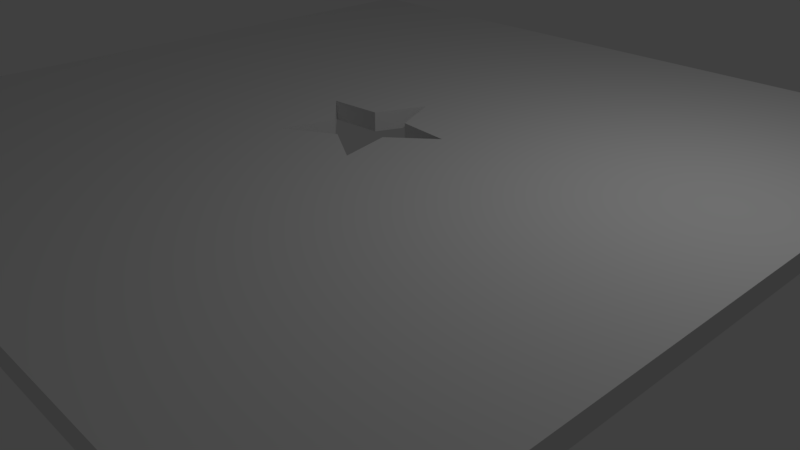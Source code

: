 # Source: basesstrella.blend  (saved by Blender 2.79.0; exported with 4.5.12 LTS)
import bpy
from mathutils import Matrix  # noqa: F401  (used for matrix-valued properties, if any)

bpy.ops.wm.read_factory_settings(use_empty=True)
scene = bpy.context.scene
scene.name = 'Scene'

# ---- collections
col_collection_1 = bpy.data.collections.new('Collection 1'); scene.collection.children.link(col_collection_1)

# ---- world
world_world = bpy.data.worlds.new('World'); scene.world = world_world
world_world.color = (0.05088, 0.05088, 0.05088)
world_world.use_sun_shadow = False
world_world.sun_shadow_jitter_overblur = 0.0
world_world.cycles.sampling_method = 'MANUAL'

# ---- cameras
cam_camera = bpy.data.cameras.new('Camera')
cam_camera.clip_end = 100.0
cam_camera.lens = 35.0
cam_camera.sensor_width = 32.0
cam_camera.sensor_height = 18.0
cam_camera.ortho_scale = 7.314
cam_camera.dof.focus_distance = 0.0
cam_camera.dof.aperture_fstop = 128.0

# ---- lights
light_lamp = bpy.data.lights.new('Lamp', 'POINT')
light_lamp.transmission_factor = 0.0
light_lamp.cutoff_distance = 30.0
light_lamp.energy = 100.0
light_lamp.shadow_buffer_clip_start = 1.001
light_lamp.shadow_soft_size = 0.1
light_lamp.shadow_maximum_resolution = 0.006
light_lamp.use_absolute_resolution = True

# ---- meshes
me_cube_002 = bpy.data.meshes.new('Cube.002')
me_cube_002.from_pydata([(-1.0, -1.0, -1.0), (-1.0, -1.0, 1.0), (-1.0, 1.0, -1.0), (-1.0, 1.0, 1.0), (1.0, -1.0, -1.0), (1.0, -1.0, 1.0), (1.0, 1.0, -1.0), (1.0, 1.0, 1.0), (-0.1902, 0.0618, 1.0), (-0.1902, 0.0618, -1.0), (-0.08703, -0.02828, 1.0), (-0.08703, -0.02828, -1.0), (0.0, 0.2, 1.0), (0.0, 0.2, -1.0), (0.1176, -0.1618, 1.0), (0.1176, -0.1618, -1.0), (0.05379, 0.07403, 1.0), (0.05379, 0.07403, -1.0), (4.12e-09, -0.09151, 1.0), (4.12e-09, -0.09151, -1.0), (0.08703, -0.02828, 1.0), (0.08703, -0.02828, -1.0), (0.1902, 0.0618, 1.0), (0.1902, 0.0618, -1.0), (-0.05379, 0.07403, 1.0), (-0.05379, 0.07403, -1.0), (-0.1176, -0.1618, 1.0), (-0.1176, -0.1618, -1.0)], [], [(0, 1, 3, 2), (2, 3, 7, 6), (6, 7, 5, 4), (4, 5, 1, 0), (2, 6, 23, 17, 13, 25, 9), (7, 22, 20, 14, 18, 26, 10, 8, 3, 1, 5), (3, 8, 24, 12, 16, 22, 7), (15, 14, 18, 19), (11, 10, 8, 9), (17, 16, 22, 23), (13, 12, 16, 17), (9, 8, 24, 25), (19, 18, 26, 27), (9, 11, 27, 19, 15, 21, 23, 6, 4, 0, 2), (27, 26, 10, 11), (25, 24, 12, 13), (23, 22, 20, 21), (21, 20, 14, 15)])
me_cube_002.use_remesh_preserve_volume = False
me_cube_002.use_remesh_preserve_attributes = False
me_cube_002.use_mirror_vertex_groups = False
me_cube_002.update()

# ---- objects
ob_cube = bpy.data.objects.new('Cube', me_cube_002)
ob_lamp = bpy.data.objects.new('Lamp', light_lamp)
ob_camera = bpy.data.objects.new('Camera', cam_camera)

# ---- transforms, parenting, visibility, modifiers, constraints
ob_cube.location = (0.0, 0.0, 1.627)
ob_cube.scale = (5.0, 5.0, 0.125)
ob_cube.lineart.crease_threshold = 0.0
ob_lamp.location = (4.076, 1.005, 5.904)
ob_lamp.rotation_euler = (0.6503, 0.05522, 1.866)
ob_lamp.lock_rotations_4d = False
ob_lamp.empty_display_type = 'ARROWS'
ob_lamp.color = (0.0, 0.0, 0.0, 0.0)
ob_lamp.lineart.crease_threshold = 0.0
ob_camera.location = (7.481, -6.508, 5.344)
ob_camera.rotation_euler = (1.109, 0.0, 0.8149)
ob_camera.lock_rotations_4d = False
ob_camera.empty_display_type = 'ARROWS'
ob_camera.color = (0.0, 0.0, 0.0, 0.0)
ob_camera.display_type = 'WIRE'
ob_camera.lineart.crease_threshold = 0.0

# ---- collection membership
col_collection_1.objects.link(ob_cube)
col_collection_1.objects.link(ob_lamp)
col_collection_1.objects.link(ob_camera)

# ---- scene / render settings (as saved in the file)
scene.camera = ob_camera
scene.frame_start = 1; scene.frame_end = 250; scene.frame_set(1)
scene.render.engine = 'BLENDER_EEVEE_NEXT'
scene.render.resolution_percentage = 50
scene.render.dither_intensity = 0.0
scene.cycles.use_denoising = False
scene.cycles.samples = 128
scene.cycles.sampling_pattern = 'TABULATED_SOBOL'
scene.cycles.use_adaptive_sampling = False
scene.cycles.use_light_tree = False
scene.cycles.blur_glossy = 0.0
scene.cycles.sample_clamp_indirect = 0.0
scene.view_settings.view_transform = 'Standard'
bpy.context.view_layer.update()
